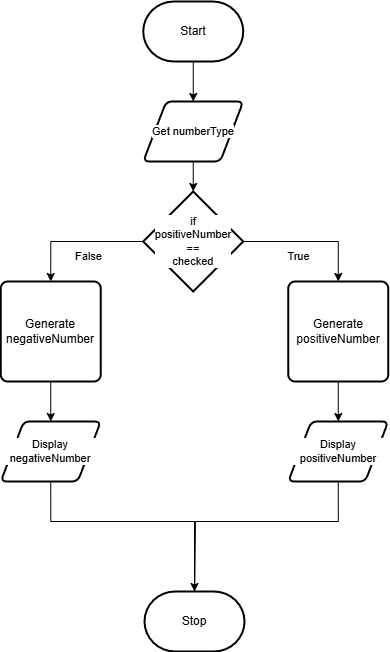

The diagram above was exported from draw.io. Its source (the exported page's mxGraphModel, read from the mxfile embedded in the PNG):
<mxGraphModel dx="1086" dy="658" grid="1" gridSize="10" guides="1" tooltips="1" connect="1" arrows="1" fold="1" page="1" pageScale="1" pageWidth="850" pageHeight="1100" math="0" shadow="0">
  <root>
    <mxCell id="0" />
    <mxCell id="1" parent="0" />
    <mxCell id="45" style="edgeStyle=orthogonalEdgeStyle;html=1;exitX=0.5;exitY=1;exitDx=0;exitDy=0;exitPerimeter=0;entryX=0.5;entryY=0;entryDx=0;entryDy=0;rounded=0;" edge="1" parent="1" source="5" target="31">
      <mxGeometry relative="1" as="geometry" />
    </mxCell>
    <mxCell id="5" value="Start" style="strokeWidth=2;html=1;shape=mxgraph.flowchart.terminator;whiteSpace=wrap;" parent="1" vertex="1">
      <mxGeometry x="228.75" y="330" width="100" height="60" as="geometry" />
    </mxCell>
    <mxCell id="27" style="edgeStyle=orthogonalEdgeStyle;shape=connector;rounded=0;html=1;exitX=0;exitY=0.5;exitDx=0;exitDy=0;exitPerimeter=0;entryX=0.5;entryY=0;entryDx=0;entryDy=0;strokeColor=default;align=center;verticalAlign=middle;fontFamily=Helvetica;fontSize=11;fontColor=default;labelBackgroundColor=default;endArrow=classic;" parent="1" source="10" target="25" edge="1">
      <mxGeometry relative="1" as="geometry" />
    </mxCell>
    <mxCell id="28" style="edgeStyle=orthogonalEdgeStyle;shape=connector;rounded=0;html=1;exitX=1;exitY=0.5;exitDx=0;exitDy=0;exitPerimeter=0;entryX=0.5;entryY=0;entryDx=0;entryDy=0;strokeColor=default;align=center;verticalAlign=middle;fontFamily=Helvetica;fontSize=11;fontColor=default;labelBackgroundColor=default;endArrow=classic;" parent="1" source="10" target="24" edge="1">
      <mxGeometry relative="1" as="geometry" />
    </mxCell>
    <mxCell id="10" value="if&lt;div&gt;positiveNumber&lt;/div&gt;&lt;div&gt;==&lt;/div&gt;&lt;div&gt;checked&lt;/div&gt;" style="strokeWidth=2;html=1;shape=mxgraph.flowchart.decision;whiteSpace=wrap;fontFamily=Helvetica;fontSize=11;fontColor=default;labelBackgroundColor=default;" parent="1" vertex="1">
      <mxGeometry x="228.75" y="520" width="100" height="100" as="geometry" />
    </mxCell>
    <mxCell id="40" style="edgeStyle=orthogonalEdgeStyle;shape=connector;rounded=0;html=1;exitX=0.5;exitY=1;exitDx=0;exitDy=0;entryX=0.5;entryY=0;entryDx=0;entryDy=0;strokeColor=default;align=center;verticalAlign=middle;fontFamily=Helvetica;fontSize=11;fontColor=default;labelBackgroundColor=default;endArrow=classic;" parent="1" source="24" target="35" edge="1">
      <mxGeometry relative="1" as="geometry" />
    </mxCell>
    <mxCell id="24" value="Generate positiveNumber" style="rounded=1;whiteSpace=wrap;html=1;absoluteArcSize=1;arcSize=14;strokeWidth=2;" parent="1" vertex="1">
      <mxGeometry x="373.75" y="610" width="100" height="100" as="geometry" />
    </mxCell>
    <mxCell id="41" style="edgeStyle=orthogonalEdgeStyle;shape=connector;rounded=0;html=1;exitX=0.5;exitY=1;exitDx=0;exitDy=0;entryX=0.5;entryY=0;entryDx=0;entryDy=0;strokeColor=default;align=center;verticalAlign=middle;fontFamily=Helvetica;fontSize=11;fontColor=default;labelBackgroundColor=default;endArrow=classic;" parent="1" source="25" target="34" edge="1">
      <mxGeometry relative="1" as="geometry" />
    </mxCell>
    <mxCell id="25" value="Generate negativeNumber" style="rounded=1;whiteSpace=wrap;html=1;absoluteArcSize=1;arcSize=14;strokeWidth=2;" parent="1" vertex="1">
      <mxGeometry x="86.25" y="610" width="100" height="100" as="geometry" />
    </mxCell>
    <mxCell id="29" value="True" style="text;html=1;align=center;verticalAlign=middle;resizable=0;points=[];autosize=1;strokeColor=none;fillColor=none;fontFamily=Helvetica;fontSize=11;fontColor=default;labelBackgroundColor=default;" parent="1" vertex="1">
      <mxGeometry x="358.75" y="570" width="50" height="30" as="geometry" />
    </mxCell>
    <mxCell id="30" value="False" style="text;html=1;align=center;verticalAlign=middle;resizable=0;points=[];autosize=1;strokeColor=none;fillColor=none;fontFamily=Helvetica;fontSize=11;fontColor=default;labelBackgroundColor=default;" parent="1" vertex="1">
      <mxGeometry x="148.75" y="570" width="50" height="30" as="geometry" />
    </mxCell>
    <mxCell id="31" value="Get numberType" style="shape=parallelogram;html=1;strokeWidth=2;perimeter=parallelogramPerimeter;whiteSpace=wrap;rounded=1;arcSize=12;size=0.23;fontFamily=Helvetica;fontSize=11;fontColor=default;labelBackgroundColor=default;" parent="1" vertex="1">
      <mxGeometry x="228.75" y="430" width="100" height="60" as="geometry" />
    </mxCell>
    <mxCell id="34" value="Display negativeNumber" style="shape=parallelogram;html=1;strokeWidth=2;perimeter=parallelogramPerimeter;whiteSpace=wrap;rounded=1;arcSize=12;size=0.23;fontFamily=Helvetica;fontSize=11;fontColor=default;labelBackgroundColor=default;" parent="1" vertex="1">
      <mxGeometry x="86.25" y="750" width="100" height="60" as="geometry" />
    </mxCell>
    <mxCell id="44" style="edgeStyle=orthogonalEdgeStyle;shape=connector;rounded=0;html=1;exitX=0.5;exitY=1;exitDx=0;exitDy=0;strokeColor=default;align=center;verticalAlign=middle;fontFamily=Helvetica;fontSize=11;fontColor=default;labelBackgroundColor=default;endArrow=classic;" parent="1" source="35" edge="1">
      <mxGeometry relative="1" as="geometry">
        <mxPoint x="280" y="940" as="targetPoint" />
        <Array as="points">
          <mxPoint x="424" y="850" />
          <mxPoint x="281" y="850" />
        </Array>
      </mxGeometry>
    </mxCell>
    <mxCell id="35" value="Display positiveNumber" style="shape=parallelogram;html=1;strokeWidth=2;perimeter=parallelogramPerimeter;whiteSpace=wrap;rounded=1;arcSize=12;size=0.23;fontFamily=Helvetica;fontSize=11;fontColor=default;labelBackgroundColor=default;" parent="1" vertex="1">
      <mxGeometry x="373.75" y="750" width="100" height="60" as="geometry" />
    </mxCell>
    <mxCell id="42" value="Stop" style="strokeWidth=2;html=1;shape=mxgraph.flowchart.terminator;whiteSpace=wrap;" parent="1" vertex="1">
      <mxGeometry x="230" y="920" width="100" height="60" as="geometry" />
    </mxCell>
    <mxCell id="43" style="edgeStyle=orthogonalEdgeStyle;shape=connector;rounded=0;html=1;exitX=0.5;exitY=1;exitDx=0;exitDy=0;entryX=0.5;entryY=0;entryDx=0;entryDy=0;entryPerimeter=0;strokeColor=default;align=center;verticalAlign=middle;fontFamily=Helvetica;fontSize=11;fontColor=default;labelBackgroundColor=default;endArrow=classic;" parent="1" source="34" target="42" edge="1">
      <mxGeometry relative="1" as="geometry">
        <Array as="points">
          <mxPoint x="136" y="850" />
          <mxPoint x="280" y="850" />
        </Array>
      </mxGeometry>
    </mxCell>
    <mxCell id="46" style="edgeStyle=orthogonalEdgeStyle;html=1;exitX=0.5;exitY=1;exitDx=0;exitDy=0;entryX=0.5;entryY=0;entryDx=0;entryDy=0;entryPerimeter=0;rounded=0;" edge="1" parent="1" source="31" target="10">
      <mxGeometry relative="1" as="geometry" />
    </mxCell>
  </root>
</mxGraphModel>